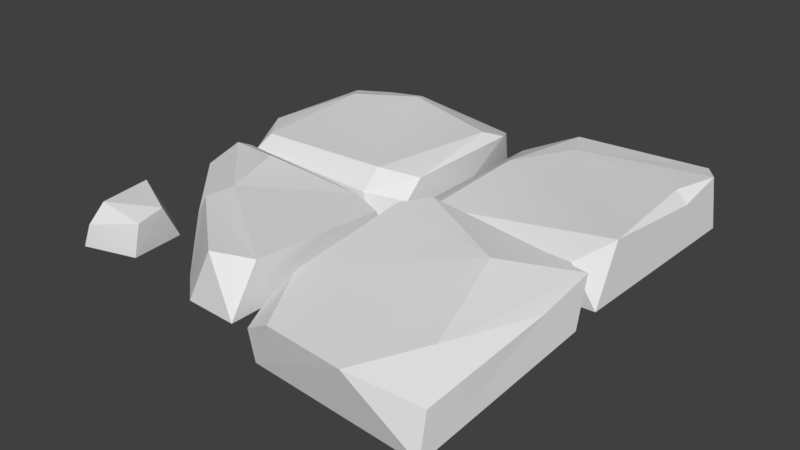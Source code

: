 # Source: Floor2.blend  (saved by Blender 2.78.0; exported with 4.5.12 LTS)
import bpy
from mathutils import Matrix  # noqa: F401  (used for matrix-valued properties, if any)

bpy.ops.wm.read_factory_settings(use_empty=True)
scene = bpy.context.scene
scene.name = 'Scene'

# ---- collections
col_collection_1 = bpy.data.collections.new('Collection 1'); scene.collection.children.link(col_collection_1)

# ---- world
world_world = bpy.data.worlds.new('World'); scene.world = world_world
world_world.color = (0.05088, 0.05088, 0.05088)
world_world.use_sun_shadow = False
world_world.sun_shadow_jitter_overblur = 0.0
world_world.cycles.sampling_method = 'MANUAL'

# ---- meshes
me_untitled_024 = bpy.data.meshes.new('Untitled.024')
me_untitled_024.from_pydata([(0.06432, -0.1168, 0.008338), (-0.2026, 0.03016, -0.02433), (-0.828, -0.1169, 0.1519), (-0.3355, -0.1156, 0.7141), (-0.4036, 0.1281, 0.3989), (-0.08245, 0.1204, 0.82), (-0.7616, -0.1161, -0.01357), (-0.4878, 0.03125, 0.5229), (-0.4178, 0.1278, 0.5375), (-0.08563, 0.0543, 0.02599), (-0.5142, 0.1273, 0.09058), (-0.7542, 0.07175, -0.0234), (0.0633, 0.09608, 0.7254), (-0.7628, 0.1067, 0.04798), (-0.05754, -0.1147, -0.02129), (-0.1871, -0.1166, 0.8428), (0.0643, -0.1072, 0.8638), (0.06385, 0.03976, 0.07334), (-0.8293, 0.02452, 0.1602), (0.1033, -0.06115, 0.7319), (0.7365, 0.133, 0.2362), (0.179, -0.09263, -0.07147), (0.65, -0.007728, 0.9333), (0.1239, 0.01587, 0.5958), (0.183, 0.1194, 0.08278), (0.9721, -0.0385, 0.8873), (0.1269, -0.27, 0.8188), (0.09114, -0.2466, 0.6905), (1.034, 0.06704, 0.3452), (1.062, -0.06984, 0.1726), (1.031, 0.1036, 0.06526), (0.9763, -0.2228, 0.9285), (0.2614, -0.02829, 0.8772), (0.2876, 0.1423, -0.004742), (0.1415, -0.09635, 0.859), (0.995, -0.04906, 0.03288), (0.8577, 0.05538, 0.6955), (0.05674, -0.1152, -0.4705), (-0.7121, 0.0634, -0.9579), (-0.8648, -0.1156, -0.9459), (-0.01339, -0.1169, -0.09471), (-0.1185, 0.1035, -0.1506), (-0.8657, 0.08777, -0.2996), (0.04905, 0.07113, -0.8246), (-0.007735, -0.1156, -0.9515), (0.04628, -0.003706, -0.1435), (-0.0243, 0.02454, -0.9584), (-0.8608, -0.1117, -0.05133), (-0.7263, 0.104, -0.1204), (-0.743, 0.05263, -0.04548), (-0.1091, 0.02916, -0.04377), (-0.005081, 0.1046, -0.7419), (0.0462, 0.07429, -0.2295), (-0.8669, 0.06789, -0.8569), (-0.7782, 0.1043, -0.7391), (-0.5321, 0.08752, -0.958), (-0.08357, -0.1157, -0.0467), (-0.5172, 0.1043, -0.9025), (0.3595, 0.1068, -0.9652), (0.1864, -0.1257, -0.9951), (1.018, -0.06379, -0.9345), (0.1671, -0.1654, -0.1248), (1.018, 0.1395, -0.1585), (0.9961, 0.1496, -0.9247), (0.11, -0.002057, -0.148), (0.158, 0.03119, -0.8222), (0.9119, 0.06795, -0.01989), (0.2342, 0.0609, -0.06346), (0.4434, 0.1234, -0.8007), (1.082, -0.06501, -0.8464), (1.065, 0.166, -0.8241), (0.1994, -0.1623, -0.08257), (0.9979, 0.1585, -0.6411), (1.055, 0.1153, -0.6245), (0.2595, 0.09839, -0.5694), (1.023, -0.1036, -0.0283), (0.2644, 0.05674, -0.9825), (0.1244, -0.166, -0.1525), (-0.8829, -0.1172, 0.5135), (-0.8611, 0.0498, 0.4833), (-0.7674, -0.1158, 0.4379), (-0.6043, -0.1166, 0.7651), (-0.6024, 0.04886, 0.6122), (-0.8389, -0.1153, 0.8351), (-0.6207, -0.116, 0.5231), (-0.5976, 0.02653, 0.7362), (-0.8042, -0.01082, 0.8238), (-0.8203, 0.05372, 0.7328)], [], [(17, 12, 0), (0, 12, 16), (7, 4, 13, 18), (2, 3, 7, 18), (11, 14, 6), (5, 16, 12), (3, 15, 5, 8), (10, 4, 9), (5, 12, 8), (8, 12, 4), (4, 12, 17), (9, 4, 17), (18, 11, 6), (6, 2, 18), (4, 7, 8), (7, 3, 8), (1, 9, 14), (10, 9, 1), (1, 14, 11), (1, 11, 10), (10, 13, 4), (10, 11, 13), (13, 11, 18), (9, 0, 14), (5, 15, 16), (9, 17, 0), (30, 20, 36), (24, 21, 27), (22, 23, 32), (30, 35, 33), (33, 35, 21), (25, 31, 28), (22, 26, 31), (27, 23, 24), (22, 20, 23), (24, 23, 20), (20, 30, 33), (22, 31, 25), (36, 20, 22), (20, 33, 24), (21, 24, 33), (34, 26, 32), (32, 26, 22), (27, 19, 23), (19, 27, 26), (30, 29, 35), (31, 29, 28), (28, 30, 36), (29, 30, 28), (23, 19, 32), (32, 19, 34), (34, 19, 26), (36, 25, 28), (36, 22, 25), (39, 38, 44), (38, 55, 44), (55, 46, 44), (42, 53, 39), (51, 57, 41), (41, 57, 48), (45, 40, 37), (50, 49, 56), (43, 52, 37), (44, 43, 37), (52, 51, 41), (41, 48, 50), (43, 46, 55), (46, 43, 44), (42, 39, 47), (56, 49, 47), (54, 42, 48), (47, 49, 42), (48, 42, 49), (48, 49, 50), (50, 40, 45), (52, 41, 50), (43, 55, 51), (51, 52, 43), (52, 45, 37), (52, 50, 45), (54, 53, 42), (53, 38, 39), (54, 38, 53), (57, 54, 48), (57, 38, 54), (50, 56, 40), (55, 57, 51), (57, 55, 38), (76, 60, 59), (72, 68, 62), (65, 59, 77), (66, 67, 71), (62, 75, 73), (75, 66, 71), (76, 63, 60), (73, 75, 69), (64, 65, 77), (74, 67, 62), (65, 76, 59), (74, 65, 64), (75, 62, 66), (62, 67, 66), (74, 64, 67), (71, 67, 64), (58, 68, 63), (74, 58, 65), (70, 69, 60), (68, 70, 63), (63, 70, 60), (71, 64, 77), (72, 62, 73), (70, 68, 72), (70, 72, 73), (70, 73, 69), (68, 58, 74), (62, 68, 74), (76, 65, 58), (58, 63, 76), (77, 61, 71), (79, 78, 87), (79, 80, 78), (81, 84, 82), (80, 79, 82), (82, 79, 87), (85, 81, 82), (84, 80, 82), (81, 85, 86), (82, 87, 85), (86, 83, 81), (87, 78, 83), (86, 85, 87), (87, 83, 86)])
_k = set([(0, 12), (0, 17), (1, 9), (1, 11), (2, 18), (4, 7), (4, 8), (4, 13), (5, 8), (5, 12), (5, 15), (5, 16), (6, 11), (7, 8), (7, 18), (9, 10), (9, 17), (11, 13), (12, 16), (12, 17), (13, 18), (19, 23), (19, 26), (19, 34), (21, 24), (21, 33), (22, 25), (22, 31), (22, 32), (23, 24), (23, 32), (24, 33), (25, 28), (25, 31), (26, 34), (28, 29), (28, 30), (29, 30), (30, 33), (30, 35), (32, 34), (38, 39), (38, 53), (38, 55), (39, 53), (40, 45), (40, 50), (41, 48), (41, 52), (42, 47), (42, 48), (42, 53), (43, 44), (43, 46), (43, 51), (43, 52), (44, 46), (45, 50), (45, 52), (46, 55), (47, 49), (48, 49), (49, 50), (49, 56), (50, 56), (58, 63), (58, 76), (59, 65), (59, 76), (60, 63), (60, 70), (62, 66), (62, 72), (62, 73), (62, 75), (63, 70), (64, 65), (64, 67), (64, 77), (65, 76), (65, 77), (66, 67), (66, 75), (67, 71), (69, 70), (69, 73), (70, 72), (70, 73), (71, 77), (78, 79), (79, 80), (79, 82), (79, 87), (80, 82), (81, 85), (81, 86), (82, 84), (82, 85), (83, 86), (83, 87), (85, 86), (86, 87)])
me_untitled_024.attributes.new('sharp_edge', 'BOOLEAN', 'EDGE').data.foreach_set('value', [ (min(e.vertices), max(e.vertices)) in _k for e in me_untitled_024.edges])
_uv = me_untitled_024.uv_layers.new(name='map1')
_uv.uv.foreach_set('vector', [0.853, 0.859, 0.8224, 0.8311, 0.8629, 0.855, 0.8629, 0.855, 0.8224, 0.8311, 0.8266, 0.8164, 0.8036, 0.8654, 0.8156, 0.8664, 0.816, 0.8945, 0.8076, 0.8981, 0.7989, 0.8981, 0.7939, 0.8484, 0.8036, 0.8654, 0.8076, 0.8981, 0.8198, 0.8977, 0.8576, 0.8737, 0.8221, 0.9079, 0.8124, 0.8358, 0.8079, 0.8221, 0.8224, 0.8311, 0.7939, 0.8484, 0.7964, 0.8355, 0.8124, 0.8358, 0.8096, 0.8608, 0.8251, 0.8822, 0.8156, 0.8664, 0.8479, 0.8673, 0.8124, 0.8358, 0.8224, 0.8311, 0.8096, 0.8608, 0.8096, 0.8608, 0.8224, 0.8311, 0.8156, 0.8664, 0.8156, 0.8664, 0.8224, 0.8311, 0.853, 0.859, 0.8479, 0.8673, 0.8156, 0.8664, 0.853, 0.859, 0.8076, 0.8981, 0.8198, 0.8977, 0.8221, 0.9079, 0.8221, 0.9079, 0.8105, 0.9068, 0.8076, 0.8981, 0.8156, 0.8664, 0.8036, 0.8654, 0.8096, 0.8608, 0.8036, 0.8654, 0.7939, 0.8484, 0.8096, 0.8608, 0.8451, 0.8748, 0.8479, 0.8673, 0.8576, 0.8737, 0.8251, 0.8822, 0.8479, 0.8673, 0.8451, 0.8748, 0.8451, 0.8748, 0.8576, 0.8737, 0.8198, 0.8977, 0.8451, 0.8748, 0.8198, 0.8977, 0.8251, 0.8822, 0.8251, 0.8822, 0.816, 0.8945, 0.8156, 0.8664, 0.8251, 0.8822, 0.8198, 0.8977, 0.816, 0.8945, 0.816, 0.8945, 0.8198, 0.8977, 0.8076, 0.8981, 0.8479, 0.8673, 0.8612, 0.8666, 0.8576, 0.8737, 0.8124, 0.8358, 0.7964, 0.8355, 0.8079, 0.8221, 0.8479, 0.8673, 0.853, 0.859, 0.8612, 0.8666, 0.6031, 0.8508, 0.6202, 0.8636, 0.6087, 0.8915, 0.6549, 0.86, 0.6689, 0.8528, 0.6679, 0.9035, 0.6201, 0.9066, 0.6543, 0.8921, 0.6448, 0.9076, 0.6031, 0.8508, 0.6057, 0.8411, 0.6508, 0.8526, 0.6508, 0.8526, 0.6057, 0.8411, 0.6578, 0.8374, 0.5997, 0.9047, 0.5886, 0.9085, 0.6008, 0.8684, 0.6201, 0.9066, 0.6551, 0.9216, 0.5985, 0.9171, 0.6679, 0.9035, 0.6543, 0.8921, 0.6549, 0.86, 0.6201, 0.9066, 0.6202, 0.8636, 0.6543, 0.8921, 0.6549, 0.86, 0.6543, 0.8921, 0.6202, 0.8636, 0.6202, 0.8636, 0.6031, 0.8508, 0.6508, 0.8526, 0.6201, 0.9066, 0.5985, 0.9171, 0.5997, 0.9047, 0.6087, 0.8915, 0.6202, 0.8636, 0.6201, 0.9066, 0.6202, 0.8636, 0.6508, 0.8526, 0.6549, 0.86, 0.6689, 0.8528, 0.6549, 0.86, 0.6508, 0.8526, 0.6531, 0.9103, 0.6551, 0.9216, 0.6448, 0.9076, 0.6448, 0.9076, 0.6551, 0.9216, 0.6201, 0.9066, 0.6679, 0.9035, 0.656, 0.9019, 0.6543, 0.8921, 0.656, 0.9019, 0.6679, 0.9035, 0.6647, 0.9116, 0.6031, 0.8508, 0.5918, 0.8577, 0.5936, 0.848, 0.5886, 0.9085, 0.5918, 0.8577, 0.6008, 0.8684, 0.6008, 0.8684, 0.6031, 0.8508, 0.6087, 0.8915, 0.5918, 0.8577, 0.6031, 0.8508, 0.6008, 0.8684, 0.6543, 0.8921, 0.656, 0.9019, 0.6448, 0.9076, 0.6448, 0.9076, 0.656, 0.9019, 0.6531, 0.9103, 0.6531, 0.9103, 0.656, 0.9019, 0.6647, 0.9116, 0.6087, 0.8915, 0.5997, 0.9047, 0.6008, 0.8684, 0.6087, 0.8915, 0.6201, 0.9066, 0.5997, 0.9047, 0.3437, 0.8534, 0.3342, 0.864, 0.2871, 0.8608, 0.3342, 0.864, 0.3229, 0.867, 0.2871, 0.8608, 0.3229, 0.867, 0.2892, 0.8696, 0.2871, 0.8608, 0.3482, 0.9035, 0.3452, 0.8675, 0.3567, 0.8612, 0.2937, 0.8841, 0.3228, 0.8707, 0.3051, 0.9177, 0.3051, 0.9177, 0.3228, 0.8707, 0.3421, 0.9163, 0.2925, 0.923, 0.2852, 0.9272, 0.2797, 0.9031, 0.3043, 0.9257, 0.3453, 0.9214, 0.3007, 0.9341, 0.2891, 0.8793, 0.294, 0.9156, 0.2797, 0.9031, 0.2796, 0.8698, 0.2891, 0.8793, 0.2797, 0.9031, 0.294, 0.9156, 0.2937, 0.8841, 0.3051, 0.9177, 0.3051, 0.9177, 0.3421, 0.9163, 0.3043, 0.9257, 0.2891, 0.8793, 0.2892, 0.8696, 0.3229, 0.867, 0.2892, 0.8696, 0.2891, 0.8793, 0.2796, 0.8698, 0.3482, 0.9035, 0.3567, 0.8612, 0.359, 0.92, 0.3007, 0.9341, 0.3453, 0.9214, 0.3528, 0.9315, 0.3404, 0.8764, 0.3482, 0.9035, 0.3421, 0.9163, 0.359, 0.92, 0.3453, 0.9214, 0.3482, 0.9035, 0.3421, 0.9163, 0.3482, 0.9035, 0.3453, 0.9214, 0.3421, 0.9163, 0.3453, 0.9214, 0.3043, 0.9257, 0.3043, 0.9257, 0.2957, 0.9317, 0.2925, 0.923, 0.294, 0.9156, 0.3051, 0.9177, 0.3043, 0.9257, 0.2891, 0.8793, 0.3229, 0.867, 0.2937, 0.8841, 0.2937, 0.8841, 0.294, 0.9156, 0.2891, 0.8793, 0.294, 0.9156, 0.2925, 0.923, 0.2797, 0.9031, 0.294, 0.9156, 0.3043, 0.9257, 0.2925, 0.923, 0.3404, 0.8764, 0.3452, 0.8675, 0.3482, 0.9035, 0.3452, 0.8675, 0.3342, 0.864, 0.3437, 0.8534, 0.3404, 0.8764, 0.3342, 0.864, 0.3452, 0.8675, 0.3228, 0.8707, 0.3404, 0.8764, 0.3421, 0.9163, 0.3228, 0.8707, 0.3342, 0.864, 0.3404, 0.8764, 0.3043, 0.9257, 0.3007, 0.9341, 0.2957, 0.9317, 0.3229, 0.867, 0.3228, 0.8707, 0.2937, 0.8841, 0.3228, 0.8707, 0.3229, 0.867, 0.3342, 0.864, 0.9849, 0.8981, 0.9971, 0.8503, 0.9936, 0.9063, 0.9674, 0.85, 0.9732, 0.8858, 0.9374, 0.8505, 0.9765, 0.9067, 0.9867, 0.9173, 0.9321, 0.9165, 0.9268, 0.8539, 0.9306, 0.8964, 0.9186, 0.9024, 0.9374, 0.8505, 0.9254, 0.8397, 0.9663, 0.8455, 0.9151, 0.8487, 0.9268, 0.8539, 0.9186, 0.9024, 0.9849, 0.8981, 0.9843, 0.8527, 0.9971, 0.8503, 0.9663, 0.8455, 0.9254, 0.8397, 0.9779, 0.8317, 0.9313, 0.9063, 0.9765, 0.9067, 0.9321, 0.9165, 0.96, 0.8982, 0.9306, 0.8964, 0.9374, 0.8505, 0.9765, 0.9067, 0.9849, 0.8981, 0.9936, 0.9063, 0.96, 0.8982, 0.9765, 0.9067, 0.9313, 0.9063, 0.9254, 0.8397, 0.9374, 0.8505, 0.9268, 0.8539, 0.9374, 0.8505, 0.9306, 0.8964, 0.9268, 0.8539, 0.96, 0.8982, 0.9313, 0.9063, 0.9306, 0.8964, 0.9186, 0.9024, 0.9306, 0.8964, 0.9313, 0.9063, 0.9825, 0.8918, 0.9732, 0.8858, 0.9843, 0.8527, 0.96, 0.8982, 0.9825, 0.8918, 0.9765, 0.9067, 0.9794, 0.8465, 0.9943, 0.844, 0.9971, 0.8503, 0.9732, 0.8858, 0.9794, 0.8465, 0.9843, 0.8527, 0.9843, 0.8527, 0.9794, 0.8465, 0.9971, 0.8503, 0.9186, 0.9024, 0.9313, 0.9063, 0.921, 0.9084, 0.9674, 0.85, 0.9374, 0.8505, 0.9663, 0.8455, 0.9794, 0.8465, 0.9732, 0.8858, 0.9674, 0.85, 0.9794, 0.8465, 0.9674, 0.85, 0.9663, 0.8455, 0.9794, 0.8465, 0.9663, 0.8455, 0.9779, 0.8317, 0.9732, 0.8858, 0.9825, 0.8918, 0.96, 0.8982, 0.9374, 0.8505, 0.9732, 0.8858, 0.96, 0.8982, 0.9849, 0.8981, 0.9765, 0.9067, 0.9825, 0.8918, 0.9825, 0.8918, 0.9843, 0.8527, 0.9849, 0.8981, 0.921, 0.9084, 0.9193, 0.9057, 0.9186, 0.9024, 0.2737, 0.9608, 0.264, 0.9559, 0.2769, 0.9449, 0.2737, 0.9608, 0.2846, 0.9676, 0.2767, 0.9711, 0.3001, 0.9463, 0.2937, 0.9615, 0.2888, 0.9513, 0.2846, 0.9676, 0.2737, 0.9608, 0.2888, 0.9513, 0.2888, 0.9513, 0.2737, 0.9608, 0.2769, 0.9449, 0.2911, 0.9438, 0.3001, 0.9463, 0.2888, 0.9513, 0.2937, 0.9615, 0.2846, 0.9676, 0.2888, 0.9513, 0.2908, 0.9348, 0.2911, 0.9438, 0.2767, 0.9382, 0.2888, 0.9513, 0.2769, 0.9449, 0.2911, 0.9438, 0.2767, 0.9382, 0.2759, 0.9313, 0.2908, 0.9348, 0.2769, 0.9449, 0.264, 0.9559, 0.2704, 0.935, 0.2767, 0.9382, 0.2911, 0.9438, 0.2769, 0.9449, 0.2769, 0.9449, 0.2704, 0.935, 0.2767, 0.9382])
_uv.active_render = True
_uv = me_untitled_024.uv_layers.new(name='uvSet')
_uv.uv.foreach_set('vector', [0.784, 0.6733, 0.5852, 0.7, 0.8001, 0.6243, 0.8001, 0.6243, 0.5852, 0.7, 0.544, 0.6388, 0.654, 0.8766, 0.6948, 0.8354, 0.8004, 0.9216, 0.7876, 0.9638, 0.7603, 0.996, 0.5605, 0.8598, 0.654, 0.8766, 0.7876, 0.9638, 0.824, 0.9171, 0.853, 0.7023, 0.8689, 0.9406, 0.5715, 0.7519, 0.5068, 0.7259, 0.5852, 0.7, 0.5605, 0.8598, 0.5205, 0.8101, 0.5715, 0.7519, 0.6555, 0.8403, 0.7832, 0.8493, 0.6948, 0.8354, 0.7988, 0.7185, 0.5715, 0.7519, 0.5852, 0.7, 0.6555, 0.8403, 0.6555, 0.8403, 0.5852, 0.7, 0.6948, 0.8354, 0.6948, 0.8354, 0.5852, 0.7, 0.784, 0.6733, 0.7988, 0.7185, 0.6948, 0.8354, 0.784, 0.6733, 0.7876, 0.9638, 0.824, 0.9171, 0.8689, 0.9406, 0.8689, 0.9406, 0.8287, 0.9801, 0.7876, 0.9638, 0.6948, 0.8354, 0.654, 0.8766, 0.6555, 0.8403, 0.654, 0.8766, 0.5605, 0.8598, 0.6555, 0.8403, 0.8177, 0.7521, 0.7988, 0.7185, 0.853, 0.7023, 0.7832, 0.8493, 0.7988, 0.7185, 0.8177, 0.7521, 0.8177, 0.7521, 0.853, 0.7023, 0.824, 0.9171, 0.8177, 0.7521, 0.824, 0.9171, 0.7832, 0.8493, 0.7832, 0.8493, 0.8004, 0.9216, 0.6948, 0.8354, 0.7832, 0.8493, 0.824, 0.9171, 0.8004, 0.9216, 0.8004, 0.9216, 0.824, 0.9171, 0.7876, 0.9638, 0.7988, 0.7185, 0.8375, 0.6669, 0.853, 0.7023, 0.5715, 0.7519, 0.5205, 0.8101, 0.5068, 0.7259, 0.7988, 0.7185, 0.784, 0.6733, 0.8375, 0.6669, 0.7274, 0.3466, 0.6443, 0.2857, 0.6987, 0.1497, 0.4765, 0.3044, 0.4092, 0.3396, 0.4117, 0.09426, 0.6432, 0.07737, 0.4781, 0.1486, 0.5233, 0.07318, 0.7274, 0.3466, 0.7153, 0.3937, 0.4968, 0.3398, 0.4968, 0.3398, 0.7153, 0.3937, 0.4635, 0.4136, 0.7419, 0.08583, 0.7957, 0.06703, 0.7383, 0.2614, 0.6432, 0.07737, 0.4732, 0.005965, 0.7471, 0.02569, 0.4117, 0.09426, 0.4781, 0.1486, 0.4765, 0.3044, 0.6432, 0.07737, 0.6443, 0.2857, 0.4781, 0.1486, 0.4765, 0.3044, 0.4781, 0.1486, 0.6443, 0.2857, 0.6443, 0.2857, 0.7274, 0.3466, 0.4968, 0.3398, 0.6432, 0.07737, 0.7471, 0.02569, 0.7419, 0.08583, 0.6987, 0.1497, 0.6443, 0.2857, 0.6432, 0.07737, 0.6443, 0.2857, 0.4968, 0.3398, 0.4765, 0.3044, 0.4092, 0.3396, 0.4765, 0.3044, 0.4968, 0.3398, 0.4834, 0.06084, 0.4732, 0.005965, 0.5233, 0.07318, 0.5233, 0.07318, 0.4732, 0.005965, 0.6432, 0.07737, 0.4117, 0.09426, 0.4694, 0.1013, 0.4781, 0.1486, 0.4694, 0.1013, 0.4117, 0.09426, 0.427, 0.05479, 0.7274, 0.3466, 0.7821, 0.313, 0.7738, 0.3599, 0.7957, 0.06703, 0.7821, 0.313, 0.7383, 0.2614, 0.7383, 0.2614, 0.7274, 0.3466, 0.6987, 0.1497, 0.7821, 0.313, 0.7274, 0.3466, 0.7383, 0.2614, 0.4781, 0.1486, 0.4694, 0.1013, 0.5233, 0.07318, 0.5233, 0.07318, 0.4694, 0.1013, 0.4834, 0.06084, 0.4834, 0.06084, 0.4694, 0.1013, 0.427, 0.05479, 0.6987, 0.1497, 0.7419, 0.08583, 0.7383, 0.2614, 0.6987, 0.1497, 0.6432, 0.07737, 0.7419, 0.08583, 0.2154, 0.794, 0.2612, 0.742, 0.4891, 0.7558, 0.2612, 0.742, 0.3158, 0.7271, 0.4891, 0.7558, 0.3158, 0.7271, 0.4787, 0.7132, 0.4891, 0.7558, 0.1919, 0.5513, 0.2075, 0.7257, 0.1525, 0.7565, 0.4566, 0.6433, 0.3158, 0.7092, 0.4001, 0.4808, 0.4001, 0.4808, 0.3158, 0.7092, 0.2207, 0.4892, 0.4605, 0.455, 0.496, 0.4344, 0.5237, 0.5505, 0.4034, 0.4421, 0.2053, 0.4646, 0.4204, 0.4015, 0.4787, 0.6665, 0.4537, 0.4905, 0.5237, 0.5505, 0.5251, 0.7117, 0.4787, 0.6665, 0.5237, 0.5505, 0.4537, 0.4905, 0.4566, 0.6433, 0.4001, 0.4808, 0.4001, 0.4808, 0.2207, 0.4892, 0.4034, 0.4421, 0.4787, 0.6665, 0.4787, 0.7132, 0.3158, 0.7271, 0.4787, 0.7132, 0.4787, 0.6665, 0.5251, 0.7117, 0.1919, 0.5513, 0.1525, 0.7565, 0.1387, 0.4718, 0.4204, 0.4015, 0.2053, 0.4646, 0.1687, 0.416, 0.2307, 0.6821, 0.1919, 0.5513, 0.2207, 0.4892, 0.1387, 0.4718, 0.2053, 0.4646, 0.1919, 0.5513, 0.2207, 0.4892, 0.1919, 0.5513, 0.2053, 0.4646, 0.2207, 0.4892, 0.2053, 0.4646, 0.4034, 0.4421, 0.4034, 0.4421, 0.4451, 0.4128, 0.4605, 0.455, 0.4537, 0.4905, 0.4001, 0.4808, 0.4034, 0.4421, 0.4787, 0.6665, 0.3158, 0.7271, 0.4566, 0.6433, 0.4566, 0.6433, 0.4537, 0.4905, 0.4787, 0.6665, 0.4537, 0.4905, 0.4605, 0.455, 0.5237, 0.5505, 0.4537, 0.4905, 0.4034, 0.4421, 0.4605, 0.455, 0.2307, 0.6821, 0.2075, 0.7257, 0.1919, 0.5513, 0.2075, 0.7257, 0.2612, 0.742, 0.2154, 0.794, 0.2307, 0.6821, 0.2612, 0.742, 0.2075, 0.7257, 0.3158, 0.7092, 0.2307, 0.6821, 0.2207, 0.4892, 0.3158, 0.7092, 0.2612, 0.742, 0.2307, 0.6821, 0.4034, 0.4421, 0.4204, 0.4015, 0.4451, 0.4128, 0.3158, 0.7271, 0.3158, 0.7092, 0.4566, 0.6433, 0.3158, 0.7092, 0.3158, 0.7271, 0.2612, 0.742, 0.06046, 0.09702, 0.003462, 0.3288, 0.01829, 0.05784, 0.1472, 0.3293, 0.1179, 0.156, 0.2925, 0.3256, 0.1009, 0.05499, 0.05094, 0.003968, 0.3157, 0.005825, 0.3435, 0.3087, 0.3235, 0.1032, 0.3814, 0.07356, 0.2925, 0.3256, 0.3511, 0.3772, 0.1527, 0.3511, 0.4005, 0.3333, 0.3435, 0.3087, 0.3814, 0.07356, 0.06046, 0.09702, 0.06556, 0.3169, 0.003462, 0.3288, 0.1527, 0.3511, 0.3511, 0.3772, 0.09736, 0.4182, 0.3196, 0.0553, 0.1009, 0.05499, 0.3157, 0.005825, 0.1813, 0.09564, 0.3235, 0.1032, 0.2925, 0.3256, 0.1009, 0.05499, 0.06046, 0.09702, 0.01829, 0.05784, 0.1813, 0.09564, 0.1009, 0.05499, 0.3196, 0.0553, 0.3511, 0.3772, 0.2925, 0.3256, 0.3435, 0.3087, 0.2925, 0.3256, 0.3235, 0.1032, 0.3435, 0.3087, 0.1813, 0.09564, 0.3196, 0.0553, 0.3235, 0.1032, 0.3814, 0.07356, 0.3235, 0.1032, 0.3196, 0.0553, 0.0726, 0.1272, 0.1179, 0.156, 0.06556, 0.3169, 0.1813, 0.09564, 0.0726, 0.1272, 0.1009, 0.05499, 0.08923, 0.3469, 0.01737, 0.3595, 0.003462, 0.3288, 0.1179, 0.156, 0.08923, 0.3469, 0.06556, 0.3169, 0.06556, 0.3169, 0.08923, 0.3469, 0.003462, 0.3288, 0.3814, 0.07356, 0.3196, 0.0553, 0.3696, 0.04447, 0.1472, 0.3293, 0.2925, 0.3256, 0.1527, 0.3511, 0.08923, 0.3469, 0.1179, 0.156, 0.1472, 0.3293, 0.08923, 0.3469, 0.1472, 0.3293, 0.1527, 0.3511, 0.08923, 0.3469, 0.1527, 0.3511, 0.09736, 0.4182, 0.1179, 0.156, 0.0726, 0.1272, 0.1813, 0.09564, 0.2925, 0.3256, 0.1179, 0.156, 0.1813, 0.09564, 0.06046, 0.09702, 0.1009, 0.05499, 0.0726, 0.1272, 0.0726, 0.1272, 0.06556, 0.3169, 0.06046, 0.09702, 0.3696, 0.04447, 0.3779, 0.05766, 0.3814, 0.07356, 0.0242, 0.8403, 0.003636, 0.7916, 0.08565, 0.7914, 0.0242, 0.8403, 0.04345, 0.899, 0.003462, 0.8876, 0.1675, 0.8685, 0.09605, 0.9051, 0.1101, 0.8519, 0.04345, 0.899, 0.0242, 0.8403, 0.1101, 0.8519, 0.1101, 0.8519, 0.0242, 0.8403, 0.08565, 0.7914, 0.1414, 0.8314, 0.1675, 0.8685, 0.1101, 0.8519, 0.09605, 0.9051, 0.04345, 0.899, 0.1101, 0.8519, 0.1685, 0.797, 0.1414, 0.8314, 0.1057, 0.7656, 0.1101, 0.8519, 0.08565, 0.7914, 0.1414, 0.8314, 0.1057, 0.7656, 0.1241, 0.7376, 0.1685, 0.797, 0.08565, 0.7914, 0.003636, 0.7916, 0.09232, 0.7344, 0.1057, 0.7656, 0.1414, 0.8314, 0.08565, 0.7914, 0.08565, 0.7914, 0.09232, 0.7344, 0.1057, 0.7656])
_ca = me_untitled_024.color_attributes.new('Col', 'BYTE_COLOR', 'CORNER')
_ca.data.foreach_set('color', [0.162, 0.1529, 0.15, 1.0, 0.162, 0.1529, 0.15, 1.0, 0.162, 0.1529, 0.15, 1.0, 0.162, 0.1529, 0.15, 1.0, 0.162, 0.1529, 0.15, 1.0, 0.162, 0.1529, 0.15, 1.0, 0.162, 0.1529, 0.15, 1.0, 0.162, 0.1529, 0.15, 1.0, 0.162, 0.1529, 0.15, 1.0, 0.162, 0.1529, 0.15, 1.0, 0.162, 0.1529, 0.15, 1.0, 0.162, 0.1529, 0.15, 1.0, 0.162, 0.1529, 0.15, 1.0, 0.162, 0.1529, 0.15, 1.0, 0.162, 0.1529, 0.15, 1.0, 0.162, 0.1529, 0.15, 1.0, 0.162, 0.1529, 0.15, 1.0, 0.162, 0.1529, 0.15, 1.0, 0.162, 0.1529, 0.15, 1.0, 0.162, 0.1529, 0.15, 1.0, 0.162, 0.1529, 0.15, 1.0, 0.162, 0.1529, 0.15, 1.0, 0.162, 0.1529, 0.15, 1.0, 0.162, 0.1529, 0.15, 1.0, 0.162, 0.1529, 0.15, 1.0, 0.162, 0.1529, 0.15, 1.0, 0.162, 0.1529, 0.15, 1.0, 0.162, 0.1529, 0.15, 1.0, 0.162, 0.1529, 0.15, 1.0, 0.162, 0.1529, 0.15, 1.0, 0.162, 0.1529, 0.15, 1.0, 0.162, 0.1529, 0.15, 1.0, 0.162, 0.1529, 0.15, 1.0, 0.162, 0.1529, 0.15, 1.0, 0.162, 0.1529, 0.15, 1.0, 0.162, 0.1529, 0.15, 1.0, 0.162, 0.1529, 0.15, 1.0, 0.162, 0.1529, 0.15, 1.0, 0.162, 0.1529, 0.15, 1.0, 0.162, 0.1529, 0.15, 1.0, 0.162, 0.1529, 0.15, 1.0, 0.162, 0.1529, 0.15, 1.0, 0.162, 0.1529, 0.15, 1.0, 0.162, 0.1529, 0.15, 1.0, 0.162, 0.1529, 0.15, 1.0, 0.162, 0.1529, 0.15, 1.0, 0.162, 0.1529, 0.15, 1.0, 0.162, 0.1529, 0.15, 1.0, 0.162, 0.1529, 0.15, 1.0, 0.162, 0.1529, 0.15, 1.0, 0.162, 0.1529, 0.15, 1.0, 0.162, 0.1529, 0.15, 1.0, 0.162, 0.1529, 0.15, 1.0, 0.162, 0.1529, 0.15, 1.0, 0.162, 0.1529, 0.15, 1.0, 0.162, 0.1529, 0.15, 1.0, 0.162, 0.1529, 0.15, 1.0, 0.162, 0.1529, 0.15, 1.0, 0.162, 0.1529, 0.15, 1.0, 0.162, 0.1529, 0.15, 1.0, 0.162, 0.1529, 0.15, 1.0, 0.162, 0.1529, 0.15, 1.0, 0.162, 0.1529, 0.15, 1.0, 0.162, 0.1529, 0.15, 1.0, 0.162, 0.1529, 0.15, 1.0, 0.162, 0.1529, 0.15, 1.0, 0.162, 0.1529, 0.15, 1.0, 0.162, 0.1529, 0.15, 1.0, 0.162, 0.1529, 0.15, 1.0, 0.162, 0.1529, 0.15, 1.0, 0.162, 0.1529, 0.15, 1.0, 0.162, 0.1529, 0.15, 1.0, 0.162, 0.1529, 0.15, 1.0, 0.162, 0.1529, 0.15, 1.0, 0.162, 0.1529, 0.15, 1.0, 0.162, 0.1529, 0.15, 1.0, 0.162, 0.1529, 0.15, 1.0, 0.162, 0.1529, 0.15, 1.0, 0.162, 0.1529, 0.15, 1.0, 0.162, 0.1529, 0.15, 1.0, 0.162, 0.1529, 0.15, 1.0, 0.162, 0.1529, 0.15, 1.0, 0.162, 0.1529, 0.15, 1.0, 0.162, 0.1529, 0.15, 1.0, 0.162, 0.1529, 0.15, 1.0, 0.162, 0.1529, 0.15, 1.0, 0.162, 0.1529, 0.15, 1.0, 0.162, 0.1529, 0.15, 1.0, 0.162, 0.1529, 0.15, 1.0, 0.162, 0.1529, 0.15, 1.0, 0.162, 0.1529, 0.15, 1.0, 0.162, 0.1529, 0.15, 1.0, 0.162, 0.1529, 0.15, 1.0, 0.162, 0.1529, 0.15, 1.0, 0.162, 0.1529, 0.15, 1.0, 0.162, 0.1529, 0.15, 1.0, 0.162, 0.1529, 0.15, 1.0, 0.162, 0.1529, 0.15, 1.0, 0.162, 0.1529, 0.15, 1.0, 0.162, 0.1529, 0.15, 1.0, 0.162, 0.1529, 0.15, 1.0, 0.162, 0.1529, 0.15, 1.0, 0.162, 0.1529, 0.15, 1.0, 0.162, 0.1529, 0.15, 1.0, 0.162, 0.1529, 0.15, 1.0, 0.162, 0.1529, 0.15, 1.0, 0.162, 0.1529, 0.15, 1.0, 0.162, 0.1529, 0.15, 1.0, 0.162, 0.1529, 0.15, 1.0, 0.162, 0.1529, 0.15, 1.0, 0.162, 0.1529, 0.15, 1.0, 0.162, 0.1529, 0.15, 1.0, 0.162, 0.1529, 0.15, 1.0, 0.162, 0.1529, 0.15, 1.0, 0.162, 0.1529, 0.15, 1.0, 0.162, 0.1529, 0.15, 1.0, 0.162, 0.1529, 0.15, 1.0, 0.162, 0.1529, 0.15, 1.0, 0.162, 0.1529, 0.15, 1.0, 0.162, 0.1529, 0.15, 1.0, 0.162, 0.1529, 0.15, 1.0, 0.162, 0.1529, 0.15, 1.0, 0.162, 0.1529, 0.15, 1.0, 0.162, 0.1529, 0.15, 1.0, 0.162, 0.1529, 0.15, 1.0, 0.162, 0.1529, 0.15, 1.0, 0.162, 0.1529, 0.15, 1.0, 0.162, 0.1529, 0.15, 1.0, 0.162, 0.1529, 0.15, 1.0, 0.162, 0.1529, 0.15, 1.0, 0.162, 0.1529, 0.15, 1.0, 0.162, 0.1529, 0.15, 1.0, 0.162, 0.1529, 0.15, 1.0, 0.162, 0.1529, 0.15, 1.0, 0.162, 0.1529, 0.15, 1.0, 0.162, 0.1529, 0.15, 1.0, 0.162, 0.1529, 0.15, 1.0, 0.162, 0.1529, 0.15, 1.0, 0.162, 0.1529, 0.15, 1.0, 0.162, 0.1529, 0.15, 1.0, 0.162, 0.1529, 0.15, 1.0, 0.162, 0.1529, 0.15, 1.0, 0.162, 0.1529, 0.15, 1.0, 0.162, 0.1529, 0.15, 1.0, 0.162, 0.1529, 0.15, 1.0, 0.162, 0.1529, 0.15, 1.0, 0.162, 0.1529, 0.15, 1.0, 0.162, 0.1529, 0.15, 1.0, 0.162, 0.1529, 0.15, 1.0, 0.162, 0.1529, 0.15, 1.0, 0.162, 0.1529, 0.15, 1.0, 0.162, 0.1529, 0.15, 1.0, 0.162, 0.1529, 0.15, 1.0, 0.162, 0.1529, 0.15, 1.0, 0.162, 0.1529, 0.15, 1.0, 0.162, 0.1529, 0.15, 1.0, 0.162, 0.1529, 0.15, 1.0, 0.162, 0.1529, 0.15, 1.0, 0.162, 0.1529, 0.15, 1.0, 0.162, 0.1529, 0.15, 1.0, 0.162, 0.1529, 0.15, 1.0, 0.162, 0.1529, 0.15, 1.0, 0.162, 0.1529, 0.15, 1.0, 0.162, 0.1529, 0.15, 1.0, 0.162, 0.1529, 0.15, 1.0, 0.162, 0.1529, 0.15, 1.0, 0.162, 0.1529, 0.15, 1.0, 0.162, 0.1529, 0.15, 1.0, 0.162, 0.1529, 0.15, 1.0, 0.162, 0.1529, 0.15, 1.0, 0.162, 0.1529, 0.15, 1.0, 0.162, 0.1529, 0.15, 1.0, 0.162, 0.1529, 0.15, 1.0, 0.162, 0.1529, 0.15, 1.0, 0.162, 0.1529, 0.15, 1.0, 0.162, 0.1529, 0.15, 1.0, 0.162, 0.1529, 0.15, 1.0, 0.162, 0.1529, 0.15, 1.0, 0.162, 0.1529, 0.15, 1.0, 0.162, 0.1529, 0.15, 1.0, 0.162, 0.1529, 0.15, 1.0, 0.162, 0.1529, 0.15, 1.0, 0.162, 0.1529, 0.15, 1.0, 0.162, 0.1529, 0.15, 1.0, 0.162, 0.1529, 0.15, 1.0, 0.162, 0.1529, 0.15, 1.0, 0.162, 0.1529, 0.15, 1.0, 0.162, 0.1529, 0.15, 1.0, 0.162, 0.1529, 0.15, 1.0, 0.162, 0.1529, 0.15, 1.0, 0.162, 0.1529, 0.15, 1.0, 0.162, 0.1529, 0.15, 1.0, 0.162, 0.1529, 0.15, 1.0, 0.162, 0.1529, 0.15, 1.0, 0.162, 0.1529, 0.15, 1.0, 0.162, 0.1529, 0.15, 1.0, 0.162, 0.1529, 0.15, 1.0, 0.162, 0.1529, 0.15, 1.0, 0.162, 0.1529, 0.15, 1.0, 0.162, 0.1529, 0.15, 1.0, 0.162, 0.1529, 0.15, 1.0, 0.162, 0.1529, 0.15, 1.0, 0.162, 0.1529, 0.15, 1.0, 0.162, 0.1529, 0.15, 1.0, 0.162, 0.1529, 0.15, 1.0, 0.162, 0.1529, 0.15, 1.0, 0.162, 0.1529, 0.15, 1.0, 0.162, 0.1529, 0.15, 1.0, 0.162, 0.1529, 0.15, 1.0, 0.162, 0.1529, 0.15, 1.0, 0.162, 0.1529, 0.15, 1.0, 0.162, 0.1529, 0.15, 1.0, 0.162, 0.1529, 0.15, 1.0, 0.162, 0.1529, 0.15, 1.0, 0.162, 0.1529, 0.15, 1.0, 0.162, 0.1529, 0.15, 1.0, 0.162, 0.1529, 0.15, 1.0, 0.162, 0.1529, 0.15, 1.0, 0.162, 0.1529, 0.15, 1.0, 0.162, 0.1529, 0.15, 1.0, 0.162, 0.1529, 0.15, 1.0, 0.162, 0.1529, 0.15, 1.0, 0.162, 0.1529, 0.15, 1.0, 0.162, 0.1529, 0.15, 1.0, 0.162, 0.1529, 0.15, 1.0, 0.162, 0.1529, 0.15, 1.0, 0.162, 0.1529, 0.15, 1.0, 0.162, 0.1529, 0.15, 1.0, 0.162, 0.1529, 0.15, 1.0, 0.162, 0.1529, 0.15, 1.0, 0.162, 0.1529, 0.15, 1.0, 0.162, 0.1529, 0.15, 1.0, 0.162, 0.1529, 0.15, 1.0, 0.162, 0.1529, 0.15, 1.0, 0.162, 0.1529, 0.15, 1.0, 0.162, 0.1529, 0.15, 1.0, 0.162, 0.1529, 0.15, 1.0, 0.162, 0.1529, 0.15, 1.0, 0.162, 0.1529, 0.15, 1.0, 0.162, 0.1529, 0.15, 1.0, 0.162, 0.1529, 0.15, 1.0, 0.162, 0.1529, 0.15, 1.0, 0.162, 0.1529, 0.15, 1.0, 0.162, 0.1529, 0.15, 1.0, 0.162, 0.1529, 0.15, 1.0, 0.162, 0.1529, 0.15, 1.0, 0.162, 0.1529, 0.15, 1.0, 0.162, 0.1529, 0.15, 1.0, 0.162, 0.1529, 0.15, 1.0, 0.162, 0.1529, 0.15, 1.0, 0.162, 0.1529, 0.15, 1.0, 0.162, 0.1529, 0.15, 1.0, 0.162, 0.1529, 0.15, 1.0, 0.162, 0.1529, 0.15, 1.0, 0.162, 0.1529, 0.15, 1.0, 0.162, 0.1529, 0.15, 1.0, 0.162, 0.1529, 0.15, 1.0, 0.162, 0.1529, 0.15, 1.0, 0.162, 0.1529, 0.15, 1.0, 0.162, 0.1529, 0.15, 1.0, 0.162, 0.1529, 0.15, 1.0, 0.162, 0.1529, 0.15, 1.0, 0.162, 0.1529, 0.15, 1.0, 0.162, 0.1529, 0.15, 1.0, 0.162, 0.1529, 0.15, 1.0, 0.162, 0.1529, 0.15, 1.0, 0.162, 0.1529, 0.15, 1.0, 0.162, 0.1529, 0.15, 1.0, 0.162, 0.1529, 0.15, 1.0, 0.162, 0.1529, 0.15, 1.0, 0.162, 0.1529, 0.15, 1.0, 0.162, 0.1529, 0.15, 1.0, 0.162, 0.1529, 0.15, 1.0, 0.162, 0.1529, 0.15, 1.0, 0.162, 0.1529, 0.15, 1.0, 0.162, 0.1529, 0.15, 1.0, 0.162, 0.1529, 0.15, 1.0, 0.162, 0.1529, 0.15, 1.0, 0.162, 0.1529, 0.15, 1.0, 0.162, 0.1529, 0.15, 1.0, 0.162, 0.1529, 0.15, 1.0, 0.162, 0.1529, 0.15, 1.0, 0.162, 0.1529, 0.15, 1.0, 0.162, 0.1529, 0.15, 1.0, 0.162, 0.1529, 0.15, 1.0, 0.162, 0.1529, 0.15, 1.0, 0.162, 0.1529, 0.15, 1.0, 0.162, 0.1529, 0.15, 1.0, 0.162, 0.1529, 0.15, 1.0, 0.162, 0.1529, 0.15, 1.0, 0.162, 0.1529, 0.15, 1.0, 0.162, 0.1529, 0.15, 1.0, 0.162, 0.1529, 0.15, 1.0, 0.162, 0.1529, 0.15, 1.0, 0.162, 0.1529, 0.15, 1.0, 0.162, 0.1529, 0.15, 1.0, 0.162, 0.1529, 0.15, 1.0, 0.162, 0.1529, 0.15, 1.0, 0.162, 0.1529, 0.15, 1.0, 0.162, 0.1529, 0.15, 1.0, 0.162, 0.1529, 0.15, 1.0, 0.162, 0.1529, 0.15, 1.0, 0.162, 0.1529, 0.15, 1.0, 0.162, 0.1529, 0.15, 1.0, 0.162, 0.1529, 0.15, 1.0, 0.162, 0.1529, 0.15, 1.0, 0.162, 0.1529, 0.15, 1.0, 0.162, 0.1529, 0.15, 1.0, 0.162, 0.1529, 0.15, 1.0, 0.162, 0.1529, 0.15, 1.0, 0.162, 0.1529, 0.15, 1.0, 0.162, 0.1529, 0.15, 1.0, 0.162, 0.1529, 0.15, 1.0, 0.162, 0.1529, 0.15, 1.0, 0.162, 0.1529, 0.15, 1.0, 0.162, 0.1529, 0.15, 1.0, 0.162, 0.1529, 0.15, 1.0, 0.162, 0.1529, 0.15, 1.0, 0.162, 0.1529, 0.15, 1.0, 0.162, 0.1529, 0.15, 1.0, 0.162, 0.1529, 0.15, 1.0, 0.162, 0.1529, 0.15, 1.0, 0.162, 0.1529, 0.15, 1.0, 0.162, 0.1529, 0.15, 1.0, 0.162, 0.1529, 0.15, 1.0, 0.162, 0.1529, 0.15, 1.0, 0.162, 0.1529, 0.15, 1.0, 0.162, 0.1529, 0.15, 1.0, 0.162, 0.1529, 0.15, 1.0, 0.162, 0.1529, 0.15, 1.0, 0.162, 0.1529, 0.15, 1.0, 0.162, 0.1529, 0.15, 1.0, 0.162, 0.1529, 0.15, 1.0, 0.162, 0.1529, 0.15, 1.0, 0.162, 0.1529, 0.15, 1.0, 0.162, 0.1529, 0.15, 1.0, 0.162, 0.1529, 0.15, 1.0, 0.162, 0.1529, 0.15, 1.0, 0.162, 0.1529, 0.15, 1.0, 0.162, 0.1529, 0.15, 1.0, 0.162, 0.1529, 0.15, 1.0, 0.162, 0.1529, 0.15, 1.0, 0.162, 0.1529, 0.15, 1.0, 0.162, 0.1529, 0.15, 1.0, 0.162, 0.1529, 0.15, 1.0, 0.162, 0.1529, 0.15, 1.0, 0.162, 0.1529, 0.15, 1.0, 0.162, 0.1529, 0.15, 1.0, 0.162, 0.1529, 0.15, 1.0, 0.162, 0.1529, 0.15, 1.0, 0.162, 0.1529, 0.15, 1.0, 0.162, 0.1529, 0.15, 1.0, 0.162, 0.1529, 0.15, 1.0, 0.162, 0.1529, 0.15, 1.0, 0.162, 0.1529, 0.15, 1.0, 0.162, 0.1529, 0.15, 1.0, 0.162, 0.1529, 0.15, 1.0, 0.162, 0.1529, 0.15, 1.0, 0.162, 0.1529, 0.15, 1.0, 0.162, 0.1529, 0.15, 1.0, 0.162, 0.1529, 0.15, 1.0, 0.162, 0.1529, 0.15, 1.0, 0.162, 0.1529, 0.15, 1.0, 0.162, 0.1529, 0.15, 1.0, 0.162, 0.1529, 0.15, 1.0, 0.162, 0.1529, 0.15, 1.0, 0.162, 0.1529, 0.15, 1.0, 0.162, 0.1529, 0.15, 1.0, 0.162, 0.1529, 0.15, 1.0, 0.162, 0.1529, 0.15, 1.0, 0.162, 0.1529, 0.15, 1.0, 0.162, 0.1529, 0.15, 1.0, 0.162, 0.1529, 0.15, 1.0, 0.162, 0.1529, 0.15, 1.0, 0.162, 0.1529, 0.15, 1.0, 0.162, 0.1529, 0.15, 1.0, 0.162, 0.1529, 0.15, 1.0, 0.162, 0.1529, 0.15, 1.0, 0.162, 0.1529, 0.15, 1.0, 0.162, 0.1529, 0.15, 1.0, 0.162, 0.1529, 0.15, 1.0, 0.162, 0.1529, 0.15, 1.0, 0.162, 0.1529, 0.15, 1.0, 0.162, 0.1529, 0.15, 1.0, 0.162, 0.1529, 0.15, 1.0, 0.162, 0.1529, 0.15, 1.0, 0.162, 0.1529, 0.15, 1.0, 0.162, 0.1529, 0.15, 1.0, 0.162, 0.1529, 0.15, 1.0, 0.162, 0.1529, 0.15, 1.0, 0.162, 0.1529, 0.15, 1.0, 0.162, 0.1529, 0.15, 1.0, 0.162, 0.1529, 0.15, 1.0, 0.162, 0.1529, 0.15, 1.0, 0.162, 0.1529, 0.15, 1.0, 0.162, 0.1529, 0.15, 1.0, 0.162, 0.1529, 0.15, 1.0, 0.162, 0.1529, 0.15, 1.0, 0.162, 0.1529, 0.15, 1.0])
me_untitled_024.use_remesh_preserve_volume = False
me_untitled_024.use_remesh_preserve_attributes = False
me_untitled_024.use_mirror_vertex_groups = False
me_untitled_024.update()
me_untitled_024.normals_split_custom_set([tuple(v) for v in zip(*[iter([1.0, 0.002752, 0.0006033, 1.0, 0.003901, 0.0002623, 1.0, 0.003901, 0.0002623, 1.0, 0.003837, 0.0002813, 1.0, 0.003837, 0.0002811, 1.0, 0.004894, -3.277e-05, -0.4104, 0.8335, 0.37, -0.4104, 0.8335, 0.37, -0.4104, 0.8335, 0.37, -0.4104, 0.8335, 0.37, -0.7425, 0.02888, 0.6692, -0.7215, -0.01317, 0.6923, -0.7188, 0.01494, 0.695, -0.7425, 0.02888, 0.6692, -0.006753, -0.04197, -0.9991, 0.02203, -0.1456, -0.9891, -0.01085, -0.05183, -0.9986, 0.533, 0.478, 0.6982, 0.533, 0.478, 0.6982, 0.533, 0.478, 0.6982, -0.646, 0.3001, 0.7019, -0.6085, 0.3283, 0.7225, -0.6085, 0.3283, 0.7225, -0.6085, 0.3283, 0.7225, 0.2001, 0.9798, -0.0011, 0.1477, 0.9879, -0.04743, 0.151, 0.9872, -0.05238, 0.1029, 0.99, -0.0964, 0.09444, 0.9929, -0.07277, 0.1392, 0.987, -0.08037, 0.07519, 0.9968, -0.02877, 0.03871, 0.9991, 0.01775, 0.06435, 0.9979, -0.007749, 0.1131, 0.9891, -0.09381, 0.1024, 0.9912, -0.08444, 0.1275, 0.9882, -0.08524, 0.1334, 0.9876, -0.08338, 0.1079, 0.9903, -0.08802, 0.1244, 0.9882, -0.08957, -0.9297, 0.07095, -0.3615, -0.9377, 0.04761, -0.3442, -0.927, 0.01714, -0.3746, -0.9281, 0.01333, -0.372, -0.9281, 0.01333, -0.372, -0.9139, 0.05791, -0.4018, -0.8013, 0.5929, -0.08045, -0.8013, 0.5929, -0.08045, -0.8013, 0.5929, -0.08045, -0.5834, 0.36, 0.7281, -0.6065, 0.2773, 0.7452, -0.6014, 0.3261, 0.7294, 0.3404, 0.3851, -0.8578, 0.3107, 0.3078, -0.8993, 0.274, 0.2264, -0.9347, 0.13, 0.8217, -0.5549, 0.06078, 0.8376, -0.543, 0.06145, 0.8381, -0.542, 0.08737, -0.0262, -0.9958, -0.004597, -0.1241, -0.9923, -0.004944, -0.01393, -0.9999, 0.06116, 0.8396, -0.5398, 0.06753, 0.8254, -0.5605, 0.1072, 0.8044, -0.5843, -0.1563, 0.9866, 0.04635, -0.1471, 0.9821, 0.1175, -0.08793, 0.9951, 0.04515, -0.06449, 0.8829, -0.4652, 0.0206, 0.8909, -0.4537, 0.02713, 0.939, -0.3429, -0.8963, 0.3459, -0.2775, -0.8806, 0.3872, -0.2732, -0.893, 0.3829, -0.2364, 0.2257, 0.2866, -0.9311, 0.2314, 0.3016, -0.9249, 0.1325, 0.2985, -0.9452, -0.08762, 0.1335, 0.9872, -0.08762, 0.1335, 0.9872, -0.08762, 0.1335, 0.9872, 0.316, 0.3528, -0.8807, 0.3132, 0.3648, -0.8768, 0.3166, 0.3667, -0.8748, 0.1729, 0.9765, 0.1285, 0.2353, 0.9662, 0.1058, 0.162, 0.9819, 0.09797, -0.9914, 0.08878, -0.09637, -0.9914, 0.08878, -0.09637, -0.9783, 0.1053, -0.1783, -0.08332, 0.9779, 0.1917, -0.08018, 0.978, 0.1927, -0.07957, 0.9781, 0.1924, 0.1015, 0.1832, -0.9778, 0.105, 0.1964, -0.9749, 0.1176, 0.1791, -0.9768, 0.1076, 0.2077, -0.9723, 0.09854, 0.2273, -0.9688, 0.1119, 0.2233, -0.9683, 0.9912, 0.04972, 0.123, 0.9913, 0.04888, 0.1224, 0.9971, 0.03261, 0.06831, -0.1237, -0.187, 0.9745, -0.1103, -0.2008, 0.9734, -0.1148, -0.1962, 0.9738, -0.977, 0.1321, -0.1676, -0.9913, 0.08868, -0.09744, -0.9914, 0.08894, -0.09627, -0.07964, 0.9794, 0.1856, -0.09561, 0.9625, 0.2538, -0.07707, 0.979, 0.1888, -0.07483, 0.9793, 0.188, -0.07601, 0.979, 0.1893, -0.1404, 0.9665, 0.2149, 0.01211, 0.9923, -0.1234, 0.05707, 0.9965, -0.06159, 0.04955, 0.9862, -0.1583, 0.1583, 0.2185, 0.9629, 0.1583, 0.2185, 0.9629, 0.1583, 0.2185, 0.9629, -0.09952, 0.9739, 0.2041, -0.06943, 0.9645, 0.2548, -0.08215, 0.9796, 0.1837, -0.1383, 0.9791, 0.1493, -0.01035, 0.9941, 0.108, -0.0715, 0.983, 0.1693, -0.6252, 0.4668, -0.6255, -0.6252, 0.4668, -0.6255, -0.6252, 0.4668, -0.6255, -0.02042, -0.2241, 0.9744, -0.01404, -0.2228, 0.9748, -0.04272, -0.2548, 0.9661, -0.09686, -0.1775, 0.9793, -0.1266, -0.1648, 0.9782, -0.1307, -0.15, 0.98, -0.9777, 0.1661, -0.1285, -0.9996, -0.006825, 0.02557, -0.9912, 0.08627, -0.1001, -0.9106, 0.04982, 0.4102, -0.9541, 0.08505, 0.2872, -0.9599, 0.007921, 0.2803, 0.8891, -0.1184, -0.4421, 0.8891, -0.1184, -0.4421, 0.8891, -0.1184, -0.4421, 0.9916, 0.04546, 0.1212, 0.9912, 0.1139, 0.06796, 0.9912, 0.0956, 0.09126, 0.2451, 0.9532, 0.1769, 0.1922, 0.9726, 0.1306, 0.1914, 0.9762, 0.1024, 0.9912, 0.1139, 0.06797, 0.9835, 0.1804, 0.01396, 0.992, 0.09252, 0.08645, -0.5006, 0.7837, 0.3678, -0.5006, 0.7837, 0.3678, -0.5006, 0.7837, 0.3678, -0.5005, 0.7838, 0.3676, -0.5005, 0.7838, 0.3676, -0.5005, 0.7838, 0.3676, -0.9565, 0.01294, 0.2914, -0.9871, 0.03498, 0.1559, -0.9599, 0.007937, 0.2803, 0.3856, 0.9013, 0.1972, 0.4072, 0.8901, 0.2045, 0.4402, 0.8807, 0.1748, 0.1508, 0.9101, 0.3859, 0.1429, 0.9204, 0.364, 0.16, 0.9284, 0.3355, -0.006448, -0.06143, -0.9981, -8.69e-05, -0.05017, -0.9987, -0.00911, -0.05694, -0.9983, -0.001774, -0.01248, -0.9999, -0.00211, -0.0347, -0.9994, 0.0009242, -0.01972, -0.9998, 0.003971, -0.05317, -0.9986, -0.006952, -0.05005, -0.9987, -0.004173, -0.04563, -0.9989, -0.9999, -0.01025, 0.003673, -0.9999, -0.01265, 0.002587, -0.9999, -0.01397, 0.003365, -0.06056, 0.9981, 0.01223, 0.04291, 0.9989, 0.02119, -0.001742, 1.0, -5.803e-05, -0.001055, 1.0, 0.0006463, 0.01846, 0.9988, 0.04535, -0.006338, 1.0, -0.004463, 0.913, -0.3889, 0.123, 0.9001, -0.4028, 0.1662, 0.8964, -0.435, 0.08494, -0.003474, -0.02087, 0.9998, -0.00479, -0.02602, 0.9997, -0.00479, -0.02602, 0.9997, 0.9875, 0.02411, -0.1556, 0.9984, 0.05622, 0.002796, 0.999, -0.03432, 0.02849, 0.9436, -0.06664, -0.3243, 0.9741, -0.0685, -0.2153, 0.9777, -0.2055, -0.04272, 0.3402, 0.9403, 0.009576, 0.1855, 0.9777, 0.09881, 0.1928, 0.9805, 0.03687, 0.02063, 0.8217, 0.5695, 0.02896, 0.8218, 0.569, 0.04883, 0.8279, 0.5587, 0.1156, 0.915, -0.3865, 0.1135, 0.9172, -0.3819, 0.17, 0.8873, -0.4288, 0.8626, 0.07727, -0.5, 0.9761, -0.02745, -0.2156, 0.9436, -0.06664, -0.3244, -0.9999, -0.01684, 0.003413, -0.9998, -0.0207, 0.004798, -0.9998, -0.01917, 0.004638, -0.004796, -0.02605, 0.9996, -0.004797, -0.02605, 0.9996, -0.006114, -0.0312, 0.9995, -0.1318, 0.9905, 0.03891, -0.215, 0.9764, -0.01851, -0.1375, 0.9904, 0.01533, -0.7412, 0.516, 0.4294, -0.734, 0.5453, 0.4048, -0.7067, 0.5602, 0.4322, -0.5676, 0.7327, 0.3755, -0.5319, 0.7698, 0.3529, -0.5363, 0.7559, 0.3756, 0.02888, 0.8216, 0.5694, 0.02888, 0.8216, 0.5694, 0.02804, 0.8346, 0.5502, 0.5564, 0.07616, 0.8274, 0.5564, 0.07615, 0.8274, 0.5491, 0.06946, 0.8329, 0.3684, 0.787, 0.4948, 0.3802, 0.77, 0.5124, 0.3992, 0.7629, 0.5085, 0.09626, 0.9422, -0.3208, 0.1673, 0.9216, -0.3503, 0.1021, 0.9223, -0.3728, 0.559, 0.8282, 0.04057, 0.6307, 0.7721, 0.07772, 0.5232, 0.8522, -0.002016, 0.9994, 0.02892, 0.01684, 0.9971, 0.07332, 0.01955, 0.9986, -0.03371, -0.0406, 0.4907, 0.6507, 0.5794, 0.517, 0.621, 0.5891, 0.5065, 0.639, 0.5789, -0.3674, 0.9295, -0.03088, -0.39, 0.9207, -0.01445, -0.4106, 0.9116, 0.0207, -0.4994, 0.3736, -0.7817, -0.4994, 0.3736, -0.7817, -0.4994, 0.3736, -0.7817, -0.1149, 0.9635, -0.2418, -0.1042, 0.9714, -0.2135, -0.1349, 0.977, -0.1654, -0.01738, 0.9988, 0.04523, 0.02254, 0.9996, 0.01657, -0.008713, 1.0, -2.749e-05, -0.1828, 0.9622, -0.2018, -0.1356, 0.9638, -0.2296, -0.1215, 0.9624, -0.2431, 0.5564, 0.07614, 0.8274, 0.5636, 0.08283, 0.8219, 0.5564, 0.07614, 0.8274, 0.1738, 0.9284, -0.3285, 0.1005, 0.9283, -0.3579, 0.04099, 0.9417, -0.3339, -0.1708, 0.9461, -0.2753, -0.07282, 0.9765, -0.2027, -0.1297, 0.9557, -0.2641, 0.08433, 0.07823, -0.9934, 0.07082, 0.03389, -0.9969, 0.06973, 0.03886, -0.9968, -0.07618, 0.9962, 0.04212, -0.0665, 0.9965, 0.05062, -0.07704, 0.997, 0.01093, -0.993, -0.08982, -0.07626, -0.9925, -0.09445, -0.0776, -0.993, -0.08982, -0.07626, -0.06215, -0.07116, 0.9955, -0.06318, -0.07538, 0.9952, -0.06135, -0.0788, 0.995, 0.9953, 0.06033, 0.07596, 0.9953, 0.06033, 0.07596, 0.9957, 0.05894, 0.07119, -0.05936, -0.08701, 0.9944, -0.06156, -0.08324, 0.9946, -0.05928, -0.09088, 0.9941, 0.05555, 0.09202, -0.9942, 0.05613, 0.1437, -0.988, 0.07038, 0.04846, -0.9963, 0.9953, 0.06362, 0.07326, 0.9954, 0.05919, 0.07554, 0.9954, 0.06484, 0.07095, -0.9935, -0.08521, -0.07493, -0.993, -0.08983, -0.07627, -0.993, -0.08983, -0.07627, -0.08404, 0.992, 0.09406, -0.07398, 0.9833, 0.1662, -0.1191, 0.9914, 0.05441, -0.7991, 0.3739, -0.4708, -0.7991, 0.3739, -0.4708, -0.7991, 0.3739, -0.4708, -0.5742, 0.8186, -0.009723, -0.5693, 0.8218, -0.02344, -0.5832, 0.8123, 0.005102, 0.6327, 0.3752, 0.6774, 0.6327, 0.3752, 0.6774, 0.6327, 0.3752, 0.6774, -0.06834, 0.8954, 0.4401, -0.07378, 0.8533, 0.5161, -0.03738, 0.8991, 0.436, -0.4803, 0.8746, 0.06635, -0.499, 0.8664, 0.02119, -0.385, 0.9214, 0.05355, -0.5608, 0.02269, 0.8276, -0.5689, 0.01828, 0.8222, -0.584, -0.01217, 0.8117, -0.05461, 0.997, -0.05487, -0.05189, 0.9959, -0.07445, -0.07939, 0.9947, -0.06567, -0.3987, 0.9107, -0.1078, -0.4126, 0.908, -0.07253, -0.4284, 0.9001, -0.07945, 0.8071, 0.1136, -0.5793, 0.8009, 0.1185, -0.5869, 0.8071, 0.1136, -0.5793, -0.0602, 0.9917, -0.1139, -0.0716, 0.9904, -0.1182, -0.06783, 0.993, -0.0967, 0.8132, 0.1087, -0.5717, 0.8072, 0.1136, -0.5793, 0.8072, 0.1136, -0.5793, -0.6756, -0.06949, 0.734, -0.7017, -0.08932, 0.7068, -0.6776, -0.07958, 0.7311, 0.6127, 0.7903, 0.008536, 0.604, 0.7969, 0.006511, 0.6012, 0.7987, 0.02573, -0.07186, 0.9973, 0.01292, -0.05608, 0.9982, 0.01883, -0.0676, 0.9976, 0.01524, 0.5452, 0.8057, 0.2313, 0.5486, 0.8064, 0.2208, 0.5304, 0.8171, 0.2258, 0.9953, 0.07055, 0.0663, 0.9953, 0.06337, 0.07259, 0.9954, 0.0649, 0.0709, -0.1665, 0.9856, -0.02755, -0.1614, 0.9869, -0.003433, -0.1445, 0.9886, -0.04122, -0.09962, 0.9948, 0.02188, -0.08383, 0.9949, 0.05606, -0.0526, 0.9975, 0.04739, -0.4392, 0.8857, -0.1504, -0.4498, 0.8848, -0.1217, -0.4531, 0.8783, -0.1523, 0.04486, 0.2492, -0.9674, 0.07682, 0.3313, -0.9404, 0.01606, 0.2791, -0.9601, -0.06565, -0.9902, 0.1229, -0.06565, -0.9902, 0.1229, -0.06565, -0.9902, 0.1229, -0.9752, 0.1559, 0.157, -0.9752, 0.1595, 0.1537, -0.9609, 0.1151, 0.2519, -0.5451, -0.07961, -0.8346, -0.5451, -0.07961, -0.8346, -0.5451, -0.07961, -0.8346, 0.9952, -0.0716, -0.0667, 0.995, -0.07398, -0.06768, 0.9953, -0.07306, -0.06377, 0.4331, 0.4137, -0.8008, 0.4005, 0.446, -0.8004, 0.4331, 0.4137, -0.8008, 0.00997, 0.9996, -0.0248, 0.01248, 0.9998, -0.01776, 0.0126, 0.9988, -0.04722, 0.9972, -0.05655, -0.04878, 0.9974, -0.05515, -0.04661, 0.9975, -0.05316, -0.04663, 0.4647, 0.3806, -0.7995, 0.4331, 0.4137, -0.8008, 0.4331, 0.4137, -0.8008, 0.3236, 0.0892, 0.942, 0.3586, 0.1685, 0.9182, 0.3236, 0.0892, 0.942, 0.1096, 0.9793, 0.17, 0.1435, 0.9768, 0.1592, 0.07724, 0.9614, 0.2641, 0.3236, 0.08916, 0.942, 0.286, 0.009166, 0.9582, 0.3236, 0.08916, 0.942, -0.9448, 0.2552, 0.2057, -0.9724, 0.1915, 0.1337, -0.9292, 0.2605, 0.2621, 0.0915, 0.8196, 0.5656, 0.1223, 0.7579, 0.6408, 0.1198, 0.8127, 0.5702, -0.9472, 0.226, 0.2275, -0.9292, 0.2605, 0.2621, -0.8625, 0.3279, 0.3856])] * 3)])

# ---- objects
ob_polysurface285 = bpy.data.objects.new('polySurface285', me_untitled_024)

# ---- transforms, parenting, visibility, modifiers, constraints
ob_polysurface285.location = (0.0, 0.0, 0.1466)
ob_polysurface285.rotation_euler = (1.571, -0.0, 0.0)
ob_polysurface285.scale = (1.157, 1.157, 1.157)
ob_polysurface285.color = (0.8, 0.8, 0.8, 1.0)
ob_polysurface285.lineart.crease_threshold = 0.0

# ---- collection membership
col_collection_1.objects.link(ob_polysurface285)

# ---- scene / render settings (as saved in the file)
scene.frame_start = 1; scene.frame_end = 250; scene.frame_set(1)
scene.render.engine = 'BLENDER_EEVEE_NEXT'
scene.render.resolution_percentage = 50
scene.render.dither_intensity = 0.0
scene.cycles.use_denoising = False
scene.cycles.samples = 128
scene.cycles.sampling_pattern = 'TABULATED_SOBOL'
scene.cycles.light_sampling_threshold = 0.0
scene.cycles.use_adaptive_sampling = False
scene.cycles.use_light_tree = False
scene.cycles.blur_glossy = 0.0
scene.cycles.sample_clamp_indirect = 0.0
scene.view_settings.view_transform = 'Standard'
bpy.context.view_layer.update()

# ---- added for rendering (the .blend has no active camera and no usable light): camera, sun
cam_auto = bpy.data.cameras.new('AutoCamera')
cam_auto.lens = 50.0
cam_auto.sensor_width = 36.0
cam_auto.clip_end = 1000.0
ob_auto_camera = bpy.data.objects.new('AutoCamera', cam_auto)
scene.collection.objects.link(ob_auto_camera)
ob_auto_camera.location = (3.10064, -3.54652, 2.4746)
ob_auto_camera.rotation_euler = (1.09748, -7.21219e-08, 0.694738)
scene.camera = ob_auto_camera
light_auto_sun = bpy.data.lights.new('AutoSun', 'SUN')
light_auto_sun.energy = 3.0
light_auto_sun.angle = 0.0523599
ob_auto_sun = bpy.data.objects.new('AutoSun', light_auto_sun)
scene.collection.objects.link(ob_auto_sun)
ob_auto_sun.rotation_euler = (0.872665, 0.174533, 0.523599)
bpy.context.view_layer.update()
